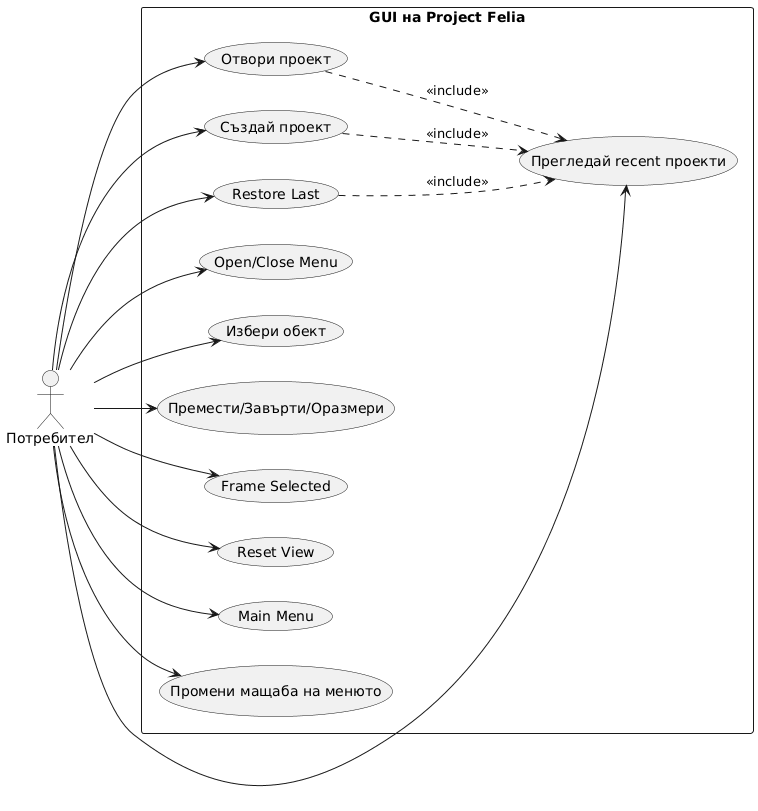

The diagram above was rendered by PlantUML. Its source (embedded in the PNG):
@startuml
left to right direction

actor Потребител

rectangle "GUI на Project Felia" {
  usecase "Отвори проект" as UC1
  usecase "Създай проект" as UC2
  usecase "Restore Last" as UC3
  usecase "Open/Close Menu" as UC4
  usecase "Прегледай recent проекти" as UC5
  usecase "Избери обект" as UC6
  usecase "Премести/Завърти/Оразмери" as UC7
  usecase "Frame Selected" as UC8
  usecase "Reset View" as UC9
  usecase "Main Menu" as UC10
  usecase "Промени мащаба на менюто" as UC11
}

Потребител --> UC1
Потребител --> UC2
Потребител --> UC3
Потребител --> UC4
Потребител --> UC5
Потребител --> UC6
Потребител --> UC7
Потребител --> UC8
Потребител --> UC9
Потребител --> UC10
Потребител --> UC11

UC1 ..> UC5 : <<include>>
UC2 ..> UC5 : <<include>>
UC3 ..> UC5 : <<include>>
@enduml